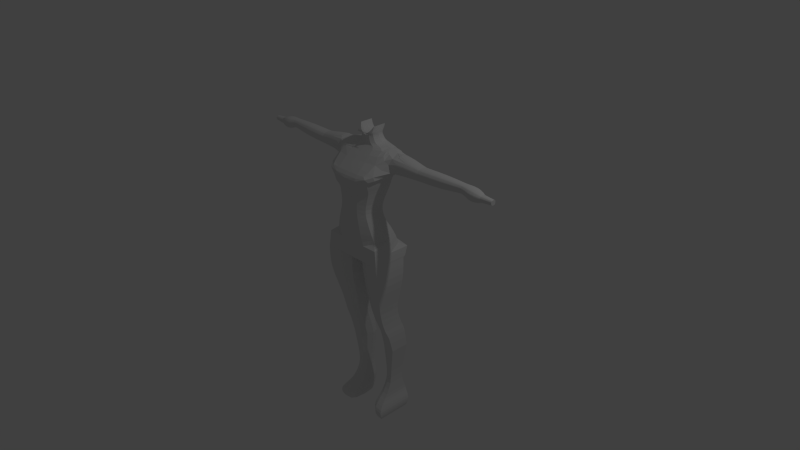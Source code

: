 # Source: ProyectoArqui_-_error_en_las_piernas.blend  (saved by Blender 2.76.0; exported with 4.5.12 LTS)
import bpy
from mathutils import Matrix  # noqa: F401  (used for matrix-valued properties, if any)

bpy.ops.wm.read_factory_settings(use_empty=True)
scene = bpy.context.scene
scene.name = 'Scene'

# ---- collections
col_collection_1 = bpy.data.collections.new('Collection 1'); scene.collection.children.link(col_collection_1)

# ---- materials (node trees are filled in below, after node groups)
mat_material = bpy.data.materials.new('Material')
mat_material.alpha_threshold = 0.0
mat_material.use_transparent_shadow = False
mat_material.roughness = 0.5
mat_material.line_color = (0.0, 0.0, 0.0, 1.0)

# ---- material node trees

# ---- world
world_world = bpy.data.worlds.new('World'); scene.world = world_world
world_world.color = (0.05088, 0.05088, 0.05088)
world_world.use_sun_shadow = False
world_world.sun_shadow_jitter_overblur = 0.0
world_world.cycles.sampling_method = 'MANUAL'
world_world.cycles.sample_map_resolution = 256

# ---- cameras
cam_camera = bpy.data.cameras.new('Camera')
cam_camera.clip_end = 100.0
cam_camera.lens = 35.0
cam_camera.sensor_width = 32.0
cam_camera.sensor_height = 18.0
cam_camera.ortho_scale = 7.314
cam_camera.dof.focus_distance = 0.0
cam_camera.dof.aperture_fstop = 128.0

# ---- lights
light_lamp = bpy.data.lights.new('Lamp', 'POINT')
light_lamp.transmission_factor = 0.0
light_lamp.cutoff_distance = 30.0
light_lamp.energy = 100.0
light_lamp.shadow_buffer_clip_start = 1.001
light_lamp.shadow_soft_size = 0.1
light_lamp.shadow_maximum_resolution = 0.006
light_lamp.use_absolute_resolution = True
light_lamp.cycles.use_multiple_importance_sampling = False

# ---- meshes
me_cube = bpy.data.meshes.new('Cube')
me_cube.from_pydata([(0.2618, 0.03263, 0.736), (0.2618, -0.3722, 0.736), (-4.47e-08, -0.3737, 0.4232), (2.98e-08, 0.1523, 0.4232), (0.2618, 0.06285, 0.8411), (0.2618, -0.3737, 0.8411), (0.3888, -0.3737, 0.4232), (0.3888, 0.1523, 0.4232), (2.98e-08, 0.03263, 0.736), (-4.47e-08, -0.3722, 0.736), (4.47e-08, 0.06285, 0.8411), (-1.49e-07, -0.3737, 0.8411), (-4.47e-08, -0.3465, 0.3189), (2.98e-08, 0.1875, 0.3189), (0.4145, -0.3465, 0.3189), (0.4145, 0.1875, 0.3189), (0.4145, -0.3465, 0.3189), (-4.47e-08, -0.3501, 0.2161), (2.98e-08, 0.19, 0.2161), (0.4281, -0.3501, 0.2161), (0.4281, 0.19, 0.2161), (0.4281, -0.3501, 0.2161), (0.4281, 0.19, 0.2161), (-4.47e-08, -0.3588, 0.1043), (2.98e-08, 0.1372, 0.1043), (0.4417, -0.3588, 0.1043), (0.4417, 0.1372, 0.1043), (0.4417, -0.3588, 0.1043), (0.4417, 0.1372, 0.1043), (-4.47e-08, -0.3588, 0.1043), (2.98e-08, 0.1372, 0.1043), (0.4417, -0.3588, 0.1043), (0.4417, 0.1372, 0.1043), (0.4417, -0.3588, 0.1043), (0.4417, 0.1372, 0.1043), (-4.47e-08, -0.3588, 0.1043), (2.98e-08, 0.1372, 0.1043), (0.4417, -0.3588, 0.1043), (0.4417, 0.1372, 0.1043), (0.4417, -0.3588, 0.1043), (0.4417, 0.1372, 0.1043), (0.02116, -0.3608, 0.08013), (0.02116, 0.1087, 0.08013), (0.4417, -0.3608, 0.08013), (0.4417, 0.1087, 0.08013), (0.4417, -0.3608, 0.08013), (0.4417, 0.1087, 0.08013), (0.02116, -0.3608, 0.08013), (0.02116, 0.1087, 0.08013), (0.4417, -0.3608, 0.08013), (0.4417, 0.1087, 0.08013), (0.4417, -0.3608, 0.08013), (0.4417, 0.1087, 0.08013), (0.04292, -0.3495, -0.1378), (0.04292, 0.09526, -0.1378), (0.4562, -0.3495, -0.1378), (0.4562, 0.09526, -0.1378), (0.4562, -0.3495, -0.1378), (0.4562, 0.09526, -0.1378), (0.06607, -0.3193, -0.3271), (0.06607, 0.07959, -0.3271), (0.4297, -0.3193, -0.3271), (0.4297, 0.07959, -0.3271), (0.4297, -0.3193, -0.3271), (0.4297, 0.07959, -0.3271), (0.07423, -0.2528, -0.574), (0.07423, 0.06392, -0.574), (0.3781, -0.2528, -0.574), (0.3781, 0.06392, -0.574), (0.3781, -0.2528, -0.574), (0.3781, 0.06392, -0.574), (0.09828, -0.215, -0.7496), (0.09828, 0.06392, -0.7496), (0.3591, -0.215, -0.7496), (0.3591, 0.06392, -0.7496), (0.3591, -0.215, -0.7496), (0.3591, 0.06392, -0.7496), (0.135, -0.156, -0.9752), (0.135, 0.1553, -0.9752), (0.3675, -0.156, -0.9752), (0.3675, 0.1553, -0.9752), (0.3675, -0.156, -0.9752), (0.3675, 0.1553, -0.9752), (0.1298, -0.1107, -1.031), (0.1298, 0.171, -1.031), (0.3843, -0.1107, -1.031), (0.3843, 0.171, -1.031), (0.3843, -0.1107, -1.031), (0.3843, 0.171, -1.031), (0.1262, -0.05026, -1.298), (0.1262, 0.2075, -1.298), (0.3823, -0.05026, -1.298), (0.3823, 0.2075, -1.298), (0.3823, -0.05026, -1.298), (0.3823, 0.2075, -1.298), (0.1262, -0.05026, -1.298), (0.1262, 0.2075, -1.298), (0.3823, -0.05026, -1.298), (0.3823, 0.2075, -1.298), (0.3823, -0.05026, -1.298), (0.3823, 0.2075, -1.298), (0.1262, -0.05026, -1.298), (0.1262, 0.2075, -1.298), (0.3823, -0.05026, -1.298), (0.3823, 0.2075, -1.298), (0.3823, -0.05026, -1.298), (0.3823, 0.2075, -1.298), (0.1806, -0.02214, -1.685), (0.1806, 0.1749, -1.685), (0.3161, -0.02214, -1.685), (0.3161, 0.1749, -1.685), (0.3161, -0.02214, -1.685), (0.3161, 0.1749, -1.685), (0.157, 0.2184, -2.005), (0.157, -0.1258, -2.005), (0.3161, -0.02214, -1.685), (0.3161, 0.1749, -1.685), (0.3161, -0.02214, -1.685), (0.3161, 0.1749, -1.685), (0.1806, -0.03033, -1.851), (0.1806, 0.1722, -1.851), (0.3161, -0.03033, -1.851), (0.3161, 0.1722, -1.851), (0.3161, -0.03033, -1.851), (0.3161, 0.1722, -1.851), (0.3161, -0.03033, -1.851), (0.3161, 0.1722, -1.851), (0.3161, -0.03033, -1.851), (0.3161, 0.1722, -1.851), (0.3318, -0.1258, -2.005), (0.3318, 0.2184, -2.005), (0.3318, -0.1258, -2.005), (0.3318, 0.2184, -2.005), (0.1528, -0.1938, -2.054), (0.1528, 0.2194, -2.054), (0.3318, -0.1258, -2.005), (0.3318, 0.2184, -2.005), (0.3318, -0.1258, -2.005), (0.3318, 0.2184, -2.005), (0.3318, -0.1258, -2.005), (0.3318, 0.2184, -2.005), (0.4049, 0.2089, -2.198), (0.4049, -0.3072, -2.198), (0.3465, -0.1938, -2.054), (0.3465, 0.2194, -2.054), (0.3465, -0.1938, -2.054), (0.3465, 0.2194, -2.054), (0.3465, -0.1938, -2.054), (0.3465, 0.2194, -2.054), (0.3465, -0.1938, -2.054), (0.3465, 0.2194, -2.054), (0.4049, 0.2089, -2.198), (0.4049, -0.3072, -2.198), (0.4049, 0.2089, -2.198), (0.4049, -0.3072, -2.198), (0.194, -0.2763, -2.292), (0.194, 0.1806, -2.292), (0.3465, -0.1938, -2.054), (0.3465, 0.2194, -2.054), (0.159, 0.2089, -2.198), (0.159, -0.3072, -2.198), (0.1528, -0.3097, -2.142), (0.1528, 0.2173, -2.142), (0.3979, -0.3097, -2.142), (0.3979, 0.2173, -2.142), (0.3979, -0.3097, -2.142), (0.3979, 0.2173, -2.142), (0.3979, -0.3097, -2.142), (0.3979, 0.2173, -2.142), (0.3979, -0.3097, -2.142), (0.3979, 0.2173, -2.142), (0.3979, -0.3097, -2.142), (0.3979, 0.2173, -2.142), (0.4049, -0.3072, -2.198), (0.4049, 0.2089, -2.198), (0.2281, -0.2436, -2.321), (0.2281, 0.1701, -2.321), (0.3813, -0.2763, -2.292), (0.3813, 0.1806, -2.292), (0.3813, -0.2763, -2.292), (0.3813, 0.1806, -2.292), (0.4049, -0.3072, -2.198), (0.4049, 0.2089, -2.198), (0.3813, -0.2763, -2.292), (0.3813, 0.1806, -2.292), (0.3997, 0.1921, -2.246), (0.3997, -0.2956, -2.246), (0.3997, 0.1921, -2.246), (0.3997, -0.2956, -2.246), (0.3997, 0.1921, -2.246), (0.3997, -0.2956, -2.246), (0.3437, 0.1701, -2.321), (0.3437, -0.2436, -2.321), (0.1651, 0.1921, -2.246), (0.1651, -0.2956, -2.246), (0.3997, -0.2956, -2.246), (0.3997, 0.1921, -2.246), (0.3437, 0.1701, -2.321), (0.3437, -0.2436, -2.321), (0.3437, 0.1701, -2.321), (0.3437, -0.2436, -2.321), (0.3997, -0.2956, -2.246), (0.3997, 0.1921, -2.246), (0.2281, 0.1701, -2.321), (0.2281, -0.2436, -2.321), (0.3813, -0.2763, -2.292), (0.3813, 0.1806, -2.292), (0.2281, -0.2436, -2.321), (0.2281, 0.1701, -2.321), (0.3437, -0.2436, -2.321), (0.3437, 0.1701, -2.321), (0.3437, -0.2436, -2.321), (0.3437, 0.1701, -2.321), (0.3813, -0.2763, -2.292), (0.3813, 0.1806, -2.292), (0.3437, -0.2436, -2.321), (0.3437, 0.1701, -2.321), (0.3437, -0.2436, -2.321), (0.3437, 0.1701, -2.321), (0.3437, -0.2436, -2.321), (0.3437, 0.1701, -2.321), (0.3437, -0.2436, -2.321), (0.3437, 0.1701, -2.321), (0.3437, -0.2436, -2.321), (0.3437, 0.1701, -2.321), (0.3437, -0.2436, -2.321), (0.3437, 0.1701, -2.321), (0.2281, -0.2436, -2.321), (0.2281, 0.1701, -2.321), (0.3437, -0.2436, -2.321), (0.3437, 0.1701, -2.321), (0.3437, -0.2436, -2.321), (0.3437, 0.1701, -2.321), (0.328, 0.1397, 1.034), (0.328, -0.3689, 1.034), (4.47e-08, 0.1397, 1.034), (-1.49e-07, -0.3689, 1.034), (0.3836, 0.1913, 1.202), (0.3836, -0.4381, 1.202), (4.47e-08, 0.1913, 1.202), (-1.49e-07, -0.4381, 1.202), (-1.49e-07, -0.3978, 1.263), (4.47e-08, 0.2152, 1.263), (0.3625, -0.3978, 1.263), (0.3625, 0.2152, 1.263), (0.3374, 0.2228, 1.384), (0.3374, -0.2467, 1.384), (4.47e-08, 0.2228, 1.384), (-1.49e-07, -0.2467, 1.384), (0.1195, 0.1409, 1.776), (0.1195, -0.04557, 1.776), (0.1203, -0.04557, 1.776), (0.1203, 0.1409, 1.776), (-1.49e-07, -0.08638, 1.529), (4.47e-08, 0.18, 1.529), (0.3196, -0.08638, 1.529), (0.3196, 0.18, 1.529), (0.1203, -0.04557, 1.776), (0.1203, 0.1409, 1.776), (0.07171, -0.08128, 1.708), (0.07171, 0.1418, 1.708), (0.1203, -0.08128, 1.708), (0.1203, 0.1418, 1.708), (0.1195, -0.04557, 1.776), (0.1195, 0.1409, 1.776), (0.2319, 0.1769, 1.542), (0.2319, -0.08007, 1.542), (4.47e-08, 0.1769, 1.542), (-1.49e-07, -0.08007, 1.542), (0.1203, -0.04557, 1.776), (0.1203, 0.1409, 1.776), (0.1203, 0.1409, 1.776), (0.1203, -0.04557, 1.776), (0.1379, 0.1629, 1.589), (0.1379, -0.07849, 1.589), (4.47e-08, 0.1629, 1.589), (-1.49e-07, -0.07849, 1.589), (-1.49e-07, -0.07788, 1.558), (4.47e-08, 0.172, 1.558), (0.1712, -0.07788, 1.558), (0.1712, 0.172, 1.558), (-1.49e-07, -0.07909, 1.637), (4.47e-08, 0.1483, 1.637), (0.1205, -0.07909, 1.637), (0.1205, 0.1483, 1.637), (0.1203, 0.144, 1.672), (0.1203, -0.08857, 1.672), (4.47e-08, 0.144, 1.672), (-1.49e-07, -0.08857, 1.672), (0.1195, 0.1409, 1.776), (0.1195, -0.04557, 1.776), (0.1203, 0.1409, 1.776), (0.1203, -0.04557, 1.776), (0.1195, 0.1409, 1.776), (0.1195, -0.04557, 1.776), (0.1203, 0.1409, 1.776), (0.1203, -0.04557, 1.776), (0.1195, 0.1409, 1.776), (0.1203, -0.08857, 1.672), (0.1195, -0.04557, 1.776), (-1.49e-07, -0.08857, 1.672), (0.1203, -0.08857, 1.672), (-1.49e-07, -0.08857, 1.672), (0.1203, 0.1423, 1.685), (0.1203, -0.09294, 1.685), (0.04023, 0.1423, 1.685), (0.04023, -0.09294, 1.685), (0.1203, 0.1403, 1.737), (0.1203, -0.06233, 1.737), (0.09533, 0.1403, 1.737), (0.09533, -0.06233, 1.737), (0.1203, -0.09294, 1.685), (0.04023, -0.09294, 1.685), (0.1203, -0.09294, 1.685), (0.04023, -0.09294, 1.685), (0.1195, -0.04557, 1.776), (0.1195, 0.1409, 1.776), (0.1203, -0.04557, 1.776), (0.1203, -0.08128, 1.708), (0.1203, 0.1409, 1.776), (0.07171, -0.08128, 1.708), (0.1203, -0.08128, 1.708), (0.07171, -0.08128, 1.708), (0.1203, -0.06233, 1.737), (0.09533, -0.06233, 1.737), (0.1203, -0.06233, 1.737), (0.09533, -0.06233, 1.737), (0.1203, -0.04557, 1.776), (0.1203, 0.1409, 1.776), (0.1203, 0.1409, 1.776), (0.1203, -0.04557, 1.776), (0.1195, 0.1409, 1.776), (0.1195, -0.04557, 1.776), (0.1203, -0.04557, 1.776), (0.1195, -0.04557, 1.776), (4.47e-08, 0.1548, 1.082), (0.3437, -0.4136, 1.082), (-1.49e-07, -0.4136, 1.082), (0.3437, 0.1548, 1.082), (0.3632, -0.442, 1.141), (-1.49e-07, -0.442, 1.141), (0.3632, 0.1649, 1.141), (4.47e-08, 0.1649, 1.141), (0.1806, 0.1749, -1.685), (0.3161, 0.1749, -1.685), (0.3161, 0.1749, -1.685), (0.3161, 0.1749, -1.685), (0.3161, 0.1749, -1.685), (0.3482, -0.3732, 0.5231), (0.3482, 0.07554, 0.5231), (-4.47e-08, -0.3732, 0.5231), (2.98e-08, 0.07554, 0.5231), (0.2966, -0.3726, 0.6504), (0.2966, 0.03224, 0.6504), (-4.47e-08, -0.3726, 0.6504), (2.98e-08, 0.03224, 0.6504), (0.3836, 0.1913, 1.202), (0.3836, -0.4381, 1.202), (0.3196, 0.18, 1.529), (0.3196, -0.08638, 1.529), (0.4342, 0.1704, 1.304), (0.4342, -0.07477, 1.297), (0.4342, 0.1777, 1.453), (0.4342, -0.0704, 1.491), (0.4342, 0.1433, 1.494), (0.4342, 0.1147, 1.509), (0.4342, 0.0584, 1.518), (0.4342, -0.005913, 1.519), (0.4342, -0.052, 1.503), (0.4342, -0.0981, 1.349), (0.4342, -0.1127, 1.394), (0.4342, -0.1054, 1.439), (0.4342, -0.0981, 1.453), (0.4342, 0.1231, 1.264), (0.4342, 0.06783, 1.251), (0.4342, 0.01252, 1.25), (0.4342, -0.04279, 1.268), (0.4342, 0.1772, 1.344), (0.4342, 0.1825, 1.385), (0.4342, 0.1848, 1.418), (0.4342, -0.07477, 1.259), (0.4342, -0.07477, 1.259), (0.8635, 0.1277, 1.357), (0.8635, 0.1244, 1.332), (0.8635, 0.02201, 1.274), (0.8635, 0.05641, 1.274), (0.8635, 0.0908, 1.282), (0.8635, 0.1202, 1.307), (0.8635, -0.0513, 1.391), (0.8635, -0.05583, 1.363), (0.8635, -0.04677, 1.335), (0.8635, 0.01055, 1.44), (0.8635, 0.05054, 1.44), (0.8635, 0.08554, 1.434), (0.8635, 0.1033, 1.425), (0.8635, -0.04677, 1.4), (0.8635, 0.1247, 1.399), (0.8635, 0.1292, 1.378), (0.8635, -0.02955, 1.423), (0.8635, -0.01811, 1.43), (0.8635, -0.03227, 1.302), (0.8635, -0.01238, 1.284), (0.8635, -0.01238, 1.284), (0.8635, -0.03227, 1.302), (0.8635, -0.01811, 1.43), (0.8635, -0.02955, 1.423), (0.8635, 0.1292, 1.378), (0.8635, 0.1247, 1.399), (0.8635, -0.04677, 1.4), (0.8635, 0.1033, 1.425), (0.8635, 0.08554, 1.434), (0.8635, 0.05054, 1.44), (0.8635, 0.01055, 1.44), (0.8635, -0.04677, 1.335), (0.8635, -0.05583, 1.363), (0.8635, -0.0513, 1.391), (0.8635, 0.1202, 1.307), (0.8635, 0.0908, 1.282), (0.8635, 0.05641, 1.274), (0.8635, 0.02201, 1.274), (0.8635, 0.1244, 1.332), (0.8635, 0.1277, 1.357), (1.203, 0.1206, 1.318), (1.203, 0.09108, 1.293), (1.203, 0.05061, 1.451), (1.203, 0.08579, 1.445), (1.203, 0.0565, 1.284), (1.203, 0.01041, 1.452), (1.203, -0.01264, 1.295), (1.203, -0.03263, 1.313), (1.203, 0.02193, 1.284), (1.203, -0.0184, 1.442), (1.203, -0.0299, 1.435), (1.203, -0.04721, 1.346), (1.203, 0.1252, 1.411), (1.203, 0.1296, 1.389), (1.203, 0.1249, 1.343), (1.203, -0.05632, 1.374), (1.203, -0.04721, 1.411), (1.203, 0.1282, 1.368), (1.203, -0.05176, 1.402), (1.203, 0.1037, 1.436), (1.511, 0.004763, 1.342), (1.511, -0.008309, 1.354), (1.511, 0.0009957, 1.438), (1.511, -0.006522, 1.433), (1.511, 0.09778, 1.403), (1.511, 0.09487, 1.418), (1.511, -0.01784, 1.418), (1.511, 0.0808, 1.435), (1.511, 0.06911, 1.441), (1.511, 0.04611, 1.444), (1.511, 0.01983, 1.445), (1.511, -0.01784, 1.375), (1.511, -0.0238, 1.394), (1.511, -0.02082, 1.412), (1.511, 0.09189, 1.357), (1.511, 0.07257, 1.341), (1.511, 0.04997, 1.335), (1.511, 0.02736, 1.335), (1.511, 0.09465, 1.373), (1.511, 0.09681, 1.39), (1.936, 0.07202, 1.355), (1.936, 0.07076, 1.346), (1.936, 0.03166, 1.324), (1.936, 0.0448, 1.324), (1.936, 0.05793, 1.327), (1.936, 0.06916, 1.336), (1.936, 0.003656, 1.368), (1.936, 0.001925, 1.358), (1.936, 0.005387, 1.347), (1.936, 0.02728, 1.387), (1.936, 0.04255, 1.387), (1.936, 0.05592, 1.385), (1.936, 0.06272, 1.381), (1.936, 0.005387, 1.372), (1.936, 0.07089, 1.372), (1.936, 0.07258, 1.363), (1.936, 0.01196, 1.381), (1.936, 0.01633, 1.384), (1.936, 0.01093, 1.335), (1.936, 0.01852, 1.328), (1.573, 0.1085, 1.378), (1.573, 0.1059, 1.359), (1.573, 0.02534, 1.313), (1.573, 0.0524, 1.313), (1.573, 0.07947, 1.32), (1.573, 0.1026, 1.339), (1.573, -0.03235, 1.405), (1.573, -0.03592, 1.383), (1.573, -0.02879, 1.361), (1.573, 0.01632, 1.444), (1.573, 0.04779, 1.444), (1.573, 0.07533, 1.439), (1.573, 0.08933, 1.432), (1.573, -0.02879, 1.412), (1.573, 0.1062, 1.412), (1.573, 0.1097, 1.395), (1.573, -0.01524, 1.431), (1.573, -0.006235, 1.436), (1.573, -0.01738, 1.336), (1.573, -0.001725, 1.321), (1.525, 0.0004127, 1.328), (1.525, -0.01439, 1.342), (1.525, -0.003853, 1.437), (1.525, -0.01237, 1.432), (1.525, 0.1057, 1.398), (1.525, 0.1025, 1.414), (1.525, -0.02518, 1.414), (1.525, 0.08652, 1.433), (1.525, 0.07328, 1.44), (1.525, 0.04723, 1.444), (1.525, 0.01748, 1.444), (1.525, -0.02518, 1.366), (1.525, -0.03193, 1.387), (1.525, -0.02855, 1.408), (1.525, 0.09908, 1.345), (1.525, 0.07719, 1.327), (1.525, 0.0516, 1.32), (1.525, 0.02601, 1.32), (1.525, 0.1022, 1.364), (1.525, 0.1046, 1.382), (1.708, 0.1202, 1.358), (1.708, 0.1172, 1.335), (1.708, 0.02331, 1.281), (1.708, 0.05485, 1.282), (1.708, 0.08639, 1.289), (1.708, 0.1134, 1.312), (1.708, -0.04393, 1.389), (1.708, -0.04809, 1.363), (1.708, -0.03977, 1.338), (1.708, 0.01279, 1.434), (1.708, 0.04947, 1.434), (1.708, 0.08157, 1.429), (1.708, 0.09788, 1.42), (1.708, -0.03977, 1.397), (1.708, 0.1175, 1.397), (1.708, 0.1216, 1.377), (1.708, -0.02398, 1.419), (1.708, -0.01349, 1.425), (1.708, -0.02648, 1.308), (1.708, -0.008233, 1.291), (1.617, -0.02522, 1.428), (1.617, 0.1191, 1.405), (1.617, 0.09909, 1.429), (1.617, 0.08246, 1.438), (1.617, 0.04971, 1.443), (1.617, -0.01452, 1.434), (1.617, 0.0123, 1.443), (1.617, -0.02776, 1.314), (1.617, -0.04133, 1.345), (1.617, -0.04981, 1.371), (1.617, -0.04133, 1.405), (1.617, -0.04557, 1.397), (1.617, 0.08737, 1.295), (1.617, 0.0552, 1.288), (1.617, -0.009154, 1.297), (1.617, 0.02302, 1.287), (1.617, 0.1149, 1.319), (1.617, 0.1188, 1.342), (1.617, 0.1233, 1.385), (1.617, 0.1219, 1.365), (1.785, 0.0724, 1.391), (1.936, 0.01196, 1.381), (1.785, 0.06299, 1.395), (1.936, 0.07089, 1.372), (1.936, 0.06272, 1.381), (1.785, 0.06577, 1.315), (1.785, 0.04446, 1.398), (1.936, 0.05592, 1.385), (1.936, 0.04255, 1.387), (1.785, 0.04757, 1.311), (1.785, 0.02329, 1.399), (1.936, 0.01633, 1.384), (1.785, 0.008117, 1.393), (1.936, 0.02728, 1.387), (1.785, 0.01115, 1.316), (1.936, 0.01093, 1.335), (1.936, 0.005387, 1.347), (1.785, 0.02936, 1.31), (1.936, 0.001925, 1.358), (1.785, 0.0006219, 1.326), (1.785, 0.08608, 1.365), (1.936, 0.005387, 1.372), (1.936, 0.003656, 1.368), (1.785, 0.08374, 1.377), (1.785, 0.08134, 1.328), (1.936, 0.05793, 1.327), (1.936, 0.0448, 1.324), (1.785, -0.007055, 1.343), (1.785, 0.002061, 1.39), (1.936, 0.01852, 1.328), (1.936, 0.03166, 1.324), (1.785, -0.007055, 1.377), (1.785, 0.08356, 1.341), (1.936, 0.06916, 1.336), (1.936, 0.07076, 1.346), (1.785, 0.0853, 1.354), (1.785, -0.009454, 1.372), (1.936, 0.07258, 1.363), (1.936, 0.07202, 1.355), (1.785, -0.01185, 1.358), (1.936, 0.01196, 1.381), (1.936, 0.07089, 1.372), (1.936, 0.06272, 1.381), (1.936, 0.05592, 1.385), (1.936, 0.04255, 1.387), (1.936, 0.01633, 1.384), (1.936, 0.02728, 1.387), (1.936, 0.01093, 1.335), (1.936, 0.005387, 1.347), (1.936, 0.001925, 1.358), (1.936, 0.005387, 1.372), (1.936, 0.003656, 1.368), (1.936, 0.05793, 1.327), (1.936, 0.0448, 1.324), (1.936, 0.01852, 1.328), (1.936, 0.03166, 1.324), (1.936, 0.06916, 1.336), (1.936, 0.07076, 1.346), (1.936, 0.07258, 1.363), (1.936, 0.07202, 1.355), (1.785, 0.01115, 1.316), (1.785, 0.0006219, 1.326), (1.785, 0.008117, 1.393), (1.785, 0.002061, 1.39), (1.785, 0.08608, 1.365), (1.785, 0.08374, 1.377), (1.785, -0.007055, 1.377), (1.785, 0.0724, 1.391), (1.785, 0.06299, 1.395), (1.785, 0.04446, 1.398), (1.785, 0.02329, 1.399), (1.785, -0.007055, 1.343), (1.785, -0.01185, 1.358), (1.785, -0.009454, 1.372), (1.785, 0.08134, 1.328), (1.785, 0.06577, 1.315), (1.785, 0.04757, 1.311), (1.785, 0.02936, 1.31), (1.785, 0.08356, 1.341), (1.785, 0.0853, 1.354), (1.936, 0.01852, 1.328), (1.936, 0.01093, 1.335), (1.936, 0.01633, 1.384), (1.936, 0.01196, 1.381), (1.936, 0.07258, 1.363), (1.936, 0.07089, 1.372), (1.936, 0.005387, 1.372), (1.936, 0.06272, 1.381), (1.936, 0.05592, 1.385), (1.936, 0.04255, 1.387), (1.936, 0.02728, 1.387), (1.936, 0.005387, 1.347), (1.936, 0.001925, 1.358), (1.936, 0.003656, 1.368), (1.936, 0.06916, 1.336), (1.936, 0.05793, 1.327), (1.936, 0.0448, 1.324), (1.936, 0.03166, 1.324), (1.936, 0.07076, 1.346), (1.936, 0.07202, 1.355), (1.785, 0.01115, 1.316), (1.785, 0.0006219, 1.326), (1.785, 0.008117, 1.393), (1.785, 0.002061, 1.39), (1.785, 0.08608, 1.365), (1.785, 0.08374, 1.377), (1.785, -0.007055, 1.377), (1.785, 0.0724, 1.391), (1.785, 0.06299, 1.395), (1.785, 0.04446, 1.398), (1.785, 0.02329, 1.399), (1.785, -0.007055, 1.343), (1.785, -0.01185, 1.358), (1.785, -0.009454, 1.372), (1.785, 0.08134, 1.328), (1.785, 0.06577, 1.315), (1.785, 0.04757, 1.311), (1.785, 0.02936, 1.31), (1.785, 0.08356, 1.341), (1.785, 0.0853, 1.354), (1.785, 0.008117, 1.393), (1.785, 0.02329, 1.399), (1.785, 0.04757, 1.311), (1.785, 0.04446, 1.398), (1.785, 0.06577, 1.315), (1.785, 0.06299, 1.395), (1.785, 0.0724, 1.391), (1.785, -0.009454, 1.372), (1.785, 0.0853, 1.354), (1.785, 0.002061, 1.39), (1.785, -0.007055, 1.377), (1.785, -0.01185, 1.358), (1.785, 0.08134, 1.328), (1.785, 0.08356, 1.341), (1.785, 0.08608, 1.365), (1.785, 0.08374, 1.377), (1.785, -0.007055, 1.343), (1.785, 0.0006219, 1.326), (1.785, 0.01115, 1.316), (1.785, 0.02936, 1.31), (0.007093, 0.1904, 2.049), (-0.02348, 0.1874, 2.049), (-0.05288, 0.1785, 2.049), (-0.07998, 0.164, 2.049), (-0.1037, 0.1445, 2.049), (-0.1232, 0.1207, 2.049), (-0.1377, 0.09365, 2.049), (0.1608, 0.06425, 2.049), (0.1519, 0.09365, 2.049), (0.1374, 0.1207, 2.049), (0.1179, 0.1445, 2.049), (0.09417, 0.164, 2.049), (0.06707, 0.1785, 2.049), (0.03767, 0.1874, 2.049), (0.007093, 0.1904, 2.049), (-0.02348, 0.1874, 2.049), (-0.05288, 0.1785, 2.049), (-0.07998, 0.164, 2.049), (-0.1037, 0.1445, 2.049), (-0.1232, 0.1207, 2.049), (-0.1377, 0.09365, 2.049), (0.1608, 0.06425, 2.049), (0.1519, 0.09365, 2.049), (0.1374, 0.1207, 2.049), (0.1179, 0.1445, 2.049), (0.09417, 0.164, 2.049), (0.06707, 0.1785, 2.049), (0.03767, 0.1874, 2.049)], [(344, 343), (344, 345), (346, 347), (345, 347), (380, 381), (716, 702), (703, 717), (725, 711), (712, 726), (704, 718), (713, 727), (705, 719), (714, 728), (706, 720), (715, 729), (707, 721), (708, 722), (709, 723), (710, 724)], [(350, 351, 3, 2), (3, 7, 15, 13), (0, 4, 5, 1), (351, 349, 7, 3), (13, 15, 20, 18), (0, 1, 352, 353), (4, 0, 8, 10), (1, 5, 11, 9), (348, 350, 2, 6), (7, 6, 14, 15), (2, 3, 13, 12), (6, 2, 12, 14), (18, 20, 26, 24), (15, 14, 19, 20), (14, 16, 21, 19), (14, 12, 17, 19), (12, 13, 18, 17), (26, 28, 34, 32), (20, 19, 25, 26), (20, 22, 28, 26), (19, 21, 27, 25), (19, 17, 23, 25), (17, 18, 24, 23), (31, 33, 39, 37), (24, 26, 32, 30), (26, 25, 31, 32), (25, 27, 33, 31), (25, 23, 29, 31), (23, 24, 30, 29), (36, 38, 44, 42), (31, 29, 35, 37), (29, 30, 36, 35), (32, 34, 40, 38), (30, 32, 38, 36), (32, 31, 37, 38), (43, 41, 47, 49), (38, 37, 43, 44), (37, 39, 45, 43), (37, 35, 41, 43), (35, 36, 42, 41), (38, 40, 46, 44), (50, 49, 55, 56), (41, 42, 48, 47), (44, 46, 52, 50), (42, 44, 50, 48), (44, 43, 49, 50), (43, 45, 51, 49), (53, 54, 60, 59), (49, 51, 57, 55), (49, 47, 53, 55), (47, 48, 54, 53), (50, 52, 58, 56), (48, 50, 56, 54), (61, 63, 69, 67), (56, 58, 64, 62), (54, 56, 62, 60), (56, 55, 61, 62), (55, 57, 63, 61), (55, 53, 59, 61), (68, 70, 76, 74), (61, 59, 65, 67), (59, 60, 66, 65), (62, 64, 70, 68), (60, 62, 68, 66), (62, 61, 67, 68), (73, 75, 81, 79), (66, 68, 74, 72), (68, 67, 73, 74), (67, 69, 75, 73), (67, 65, 71, 73), (65, 66, 72, 71), (80, 82, 88, 86), (73, 71, 77, 79), (71, 72, 78, 77), (74, 76, 82, 80), (72, 74, 80, 78), (74, 73, 79, 80), (85, 87, 93, 91), (78, 80, 86, 84), (80, 79, 85, 86), (79, 81, 87, 85), (79, 77, 83, 85), (77, 78, 84, 83), (92, 94, 100, 98), (85, 83, 89, 91), (83, 84, 90, 89), (86, 88, 94, 92), (84, 86, 92, 90), (86, 85, 91, 92), (97, 99, 105, 103), (90, 92, 98, 96), (92, 91, 97, 98), (91, 93, 99, 97), (91, 89, 95, 97), (89, 90, 96, 95), (102, 104, 110, 108), (97, 95, 101, 103), (95, 96, 102, 101), (98, 100, 106, 104), (96, 98, 104, 102), (98, 97, 103, 104), (112, 118, 128, 124), (104, 103, 109, 110), (103, 105, 111, 109), (103, 101, 107, 109), (101, 102, 108, 107), (104, 106, 112, 110), (109, 111, 123, 121), (107, 108, 120, 119), (118, 116, 126, 128), (108, 110, 122, 120), (111, 117, 127, 123), (117, 115, 125, 127), (128, 126, 136, 138), (121, 123, 131, 129), (119, 120, 113, 114), (123, 127, 137, 131), (127, 125, 135, 137), (120, 122, 130, 113), (121, 119, 114, 129), (110, 109, 121, 122), (110, 112, 124, 122), (109, 107, 119, 121), (129, 114, 133, 143), (130, 132, 146, 144), (122, 121, 129, 130), (124, 128, 138, 132), (122, 124, 132, 130), (132, 138, 150, 146), (130, 129, 143, 144), (138, 136, 148, 150), (129, 131, 145, 143), (114, 113, 134, 133), (131, 137, 149, 145), (137, 135, 147, 149), (113, 130, 144, 134), (135, 139, 157, 147), (136, 140, 158, 148), (210, 209, 223, 224), (222, 216, 230, 232), (209, 211, 225, 223), (175, 176, 208, 207), (211, 221, 231, 225), (133, 134, 162, 161), (145, 149, 169, 165), (149, 147, 167, 169), (134, 144, 164, 162), (147, 157, 171, 167), (148, 158, 172, 168), (143, 133, 161, 163), (144, 146, 166, 164), (146, 150, 170, 166), (144, 143, 163, 164), (150, 148, 168, 170), (143, 145, 165, 163), (167, 171, 181, 142), (168, 172, 182, 141), (163, 161, 160, 154), (164, 166, 151, 153), (166, 170, 174, 151), (164, 163, 154, 153), (170, 168, 141, 174), (163, 165, 152, 154), (161, 162, 159, 160), (165, 169, 173, 152), (169, 167, 142, 173), (162, 164, 153, 159), (153, 151, 187, 189), (154, 160, 194, 190), (174, 141, 185, 196), (141, 182, 202, 185), (173, 142, 186, 195), (151, 174, 196, 187), (159, 153, 189, 193), (160, 159, 193, 194), (154, 152, 188, 190), (152, 173, 195, 188), (142, 181, 201, 186), (153, 154, 190, 189), (190, 188, 179, 177), (196, 185, 184, 206), (189, 190, 177, 178), (187, 196, 206, 180), (189, 187, 180, 178), (190, 194, 155, 177), (185, 202, 214, 184), (186, 201, 213, 183), (188, 195, 205, 179), (193, 189, 178, 156), (195, 186, 183, 205), (194, 193, 156, 155), (206, 184, 191, 218), (178, 180, 197, 199), (180, 206, 218, 197), (177, 155, 204, 200), (205, 183, 192, 217), (183, 213, 219, 192), (184, 214, 220, 191), (155, 156, 203, 204), (179, 205, 217, 198), (156, 178, 199, 203), (177, 179, 198, 200), (178, 177, 200, 199), (191, 220, 230, 216), (197, 218, 222, 212), (203, 199, 210, 176), (218, 191, 216, 222), (204, 203, 176, 175), (192, 219, 229, 215), (200, 198, 211, 209), (198, 217, 221, 211), (199, 200, 209, 210), (199, 197, 212, 210), (200, 204, 175, 209), (217, 192, 215, 221), (221, 215, 229, 231), (176, 210, 224, 208), (223, 207, 227, 229), (230, 229, 227, 228), (207, 208, 228, 227), (224, 226, 232, 230), (208, 224, 230, 228), (224, 223, 229, 230), (223, 225, 231, 229), (212, 222, 232, 226), (210, 212, 226, 224), (209, 175, 207, 223), (4, 10, 235, 233), (10, 11, 236, 235), (11, 5, 234, 236), (5, 4, 233, 234), (233, 235, 335, 338), (342, 340, 240, 239), (234, 233, 338, 336), (340, 339, 238, 240), (240, 238, 243, 241), (237, 239, 242, 244), (263, 269, 327, 250), (269, 270, 328, 327), (327, 328, 295, 296), (250, 327, 296, 299), (328, 249, 297, 295), (249, 250, 299, 297), (257, 258, 252, 251), (290, 272, 317, 315), (271, 289, 316, 319), (289, 290, 315, 316), (272, 271, 319, 317), (329, 330, 251, 252), (329, 331, 332, 330), (244, 242, 247, 245), (241, 243, 246, 248), (241, 248, 253, 254, 247, 242, 239, 240), (248, 246, 255, 253), (245, 247, 254, 256), (256, 254, 267, 265), (253, 255, 266, 268), (255, 256, 265, 266), (254, 253, 268, 267), (294, 292, 330, 332), (293, 294, 332, 331), (297, 299, 290, 289), (296, 295, 271, 272), (299, 296, 272, 290), (295, 297, 289, 271), (316, 315, 294, 293), (319, 316, 293, 291), (315, 317, 292, 294), (317, 319, 291, 292), (286, 285, 303, 304), (302, 301, 313, 314), (266, 265, 280, 279), (268, 266, 279, 277), (265, 267, 278, 280), (267, 268, 277, 278), (277, 279, 274, 276), (279, 280, 273, 274), (278, 277, 276, 275), (280, 278, 275, 273), (276, 274, 283, 281), (273, 275, 282, 284), (275, 276, 281, 282), (274, 273, 284, 283), (282, 281, 288, 287), (284, 282, 287, 285), (281, 283, 286, 288), (283, 284, 285, 286), (288, 286, 304, 306), (301, 298, 311, 313), (285, 287, 305, 303), (300, 302, 314, 312), (287, 288, 306, 305), (312, 314, 322, 320), (304, 303, 262, 261), (306, 304, 261, 259), (314, 313, 321, 322), (313, 311, 318, 321), (303, 305, 260, 262), (305, 306, 259, 260), (262, 260, 309, 307), (320, 322, 326, 324), (259, 261, 308, 310), (261, 262, 307, 308), (322, 321, 325, 326), (321, 318, 323, 325), (260, 259, 310, 309), (309, 310, 263, 264), (308, 307, 270, 269), (324, 326, 334, 332), (310, 308, 269, 263), (326, 325, 333, 334), (307, 309, 264, 270), (325, 323, 330, 333), (270, 264, 249, 328), (264, 263, 250, 249), (291, 293, 331, 329), (292, 291, 258, 257), (330, 292, 257, 251), (291, 329, 252, 258), (330, 332, 334, 333), (338, 335, 342, 341), (235, 236, 337, 335), (336, 338, 341, 339), (236, 234, 336, 337), (339, 341, 237, 238), (335, 337, 340, 342), (341, 342, 239, 237), (337, 336, 339, 340), (355, 353, 349, 351), (354, 355, 351, 350), (352, 354, 350, 348), (349, 348, 6, 7), (8, 0, 353, 355), (9, 8, 355, 354), (353, 352, 348, 349), (1, 9, 354, 352), (256, 255, 359, 358), (238, 237, 356, 357), (357, 356, 360, 373, 374, 375, 376, 361), (245, 256, 358, 362), (237, 244, 360, 356), (244, 245, 360), (360, 245, 362, 379, 378, 377), (246, 363, 359, 255), (238, 357, 361, 246, 243), (361, 369, 370, 371, 372, 363, 246), (363, 368, 367, 366, 365, 364, 362, 358, 359), (364, 365, 410, 409), (372, 371, 415, 408), (378, 379, 406, 421), (362, 364, 409, 407), (371, 370, 414, 415), (377, 378, 421, 420), (363, 372, 408, 405), (370, 369, 413, 414), (360, 377, 420, 416), (379, 362, 407, 406), (369, 361, 403, 413), (376, 375, 419, 402), (368, 363, 405, 404), (367, 368, 404, 412), (375, 374, 418, 419), (361, 376, 402, 403), (366, 367, 412, 411), (374, 373, 417, 418), (365, 366, 411, 410), (373, 360, 416, 417), (419, 418, 385, 384), (403, 402, 401, 400), (411, 412, 391, 392), (418, 417, 386, 385), (410, 411, 392, 393), (417, 416, 387, 386), (409, 410, 393, 394), (408, 415, 388, 395), (421, 406, 397, 382), (407, 409, 394, 396), (415, 414, 389, 388), (420, 421, 382, 383), (405, 408, 395, 398), (414, 413, 390, 389), (416, 420, 383, 387), (406, 407, 396, 397), (413, 403, 400, 390), (402, 419, 384, 401), (404, 405, 398, 399), (412, 404, 399, 391), (399, 398, 432, 431), (401, 384, 430, 428), (390, 400, 429, 433), (397, 396, 434, 435), (387, 383, 436, 422), (389, 390, 433, 437), (398, 395, 438, 432), (383, 382, 439, 436), (388, 389, 437, 440), (396, 394, 441, 434), (382, 397, 435, 439), (395, 388, 440, 438), (394, 393, 425, 441), (386, 387, 422, 423), (393, 392, 424, 425), (385, 386, 423, 426), (392, 391, 427, 424), (400, 401, 428, 429), (384, 385, 426, 430), (391, 399, 431, 427), (428, 430, 459, 442), (431, 432, 445, 444), (427, 431, 444, 452), (430, 426, 458, 459), (429, 428, 442, 443), (424, 427, 452, 451), (426, 423, 457, 458), (425, 424, 451, 450), (423, 422, 456, 457), (441, 425, 450, 449), (438, 440, 455, 448), (439, 435, 446, 461), (434, 441, 449, 447), (440, 437, 454, 455), (436, 439, 461, 460), (432, 438, 448, 445), (437, 433, 453, 454), (422, 436, 460, 456), (435, 434, 447, 446), (433, 429, 443, 453), (468, 469, 580, 584), (463, 462, 600, 596), (478, 475, 583, 563), (469, 470, 578, 580), (467, 463, 596, 595), (477, 476, 565, 599), (470, 480, 577, 578), (481, 464, 592, 591), (479, 478, 563, 573), (471, 479, 573, 575), (464, 465, 588, 592), (480, 481, 591, 577), (472, 471, 575, 570), (465, 466, 587, 588), (473, 472, 570, 569), (466, 467, 595, 587), (474, 473, 569, 566), (475, 468, 584, 583), (462, 477, 599, 600), (476, 474, 566, 565), (587, 595, 618, 614), (442, 459, 519, 502), (444, 445, 505, 504), (452, 444, 504, 512), (459, 458, 518, 519), (443, 442, 502, 503), (451, 452, 512, 511), (458, 457, 517, 518), (450, 451, 511, 510), (457, 456, 516, 517), (449, 450, 510, 509), (448, 455, 515, 508), (461, 446, 506, 521), (447, 449, 509, 507), (455, 454, 514, 515), (460, 461, 521, 520), (445, 448, 508, 505), (454, 453, 513, 514), (456, 460, 520, 516), (446, 447, 507, 506), (453, 443, 503, 513), (508, 515, 488, 495), (521, 506, 497, 482), (507, 509, 494, 496), (515, 514, 489, 488), (520, 521, 482, 483), (505, 508, 495, 498), (514, 513, 490, 489), (516, 520, 483, 487), (506, 507, 496, 497), (513, 503, 500, 490), (502, 519, 484, 501), (504, 505, 498, 499), (512, 504, 499, 491), (519, 518, 485, 484), (503, 502, 501, 500), (511, 512, 491, 492), (518, 517, 486, 485), (510, 511, 492, 493), (517, 516, 487, 486), (509, 510, 493, 494), (496, 494, 544, 543), (482, 497, 560, 561), (495, 488, 553, 552), (494, 493, 545, 544), (486, 487, 558, 554), (493, 492, 546, 545), (485, 486, 554, 555), (492, 491, 548, 546), (500, 501, 556, 549), (484, 485, 555, 557), (491, 499, 547, 548), (499, 498, 542, 547), (501, 484, 557, 556), (490, 500, 549, 550), (497, 496, 543, 560), (487, 483, 559, 558), (489, 490, 550, 551), (498, 495, 552, 542), (483, 482, 561, 559), (488, 489, 551, 553), (609, 616, 642, 643), (569, 570, 606, 605), (588, 587, 614, 615), (570, 575, 608, 606), (577, 591, 616, 609), (592, 588, 615, 617), (575, 573, 607, 608), (573, 563, 602, 607), (591, 592, 617, 616), (578, 577, 609, 610), (599, 565, 603, 620), (595, 596, 619, 618), (580, 578, 610, 611), (563, 583, 612, 602), (596, 600, 621, 619), (584, 580, 611, 613), (565, 566, 604, 603), (600, 599, 620, 621), (583, 584, 613, 612), (566, 569, 605, 604), (547, 542, 538, 539), (548, 547, 539, 531), (557, 555, 525, 524), (549, 556, 541, 540), (546, 548, 531, 532), (555, 554, 526, 525), (545, 546, 532, 533), (554, 558, 527, 526), (544, 545, 533, 534), (552, 553, 528, 535), (561, 560, 537, 522), (543, 544, 534, 536), (553, 551, 529, 528), (559, 561, 522, 523), (542, 552, 535, 538), (551, 550, 530, 529), (558, 559, 523, 527), (560, 543, 536, 537), (550, 549, 540, 530), (556, 557, 524, 541), (524, 525, 571, 579), (531, 539, 574, 572), (539, 538, 590, 574), (541, 524, 579, 576), (530, 540, 581, 589), (537, 536, 585, 582), (527, 523, 594, 586), (529, 530, 589, 601), (538, 535, 593, 590), (523, 522, 597, 594), (528, 529, 601, 598), (536, 534, 562, 585), (522, 537, 582, 597), (535, 528, 598, 593), (534, 533, 564, 562), (526, 527, 586, 567), (533, 532, 568, 564), (525, 526, 567, 571), (532, 531, 572, 568), (540, 541, 576, 581), (641, 640, 695, 690), (601, 589, 673, 674), (629, 627, 697, 688), (640, 636, 694, 695), (628, 625, 691, 692), (589, 581, 663, 673), (639, 622, 700, 701), (572, 574, 664, 672), (627, 626, 696, 697), (638, 639, 701, 684), (568, 572, 672, 671), (625, 624, 682, 691), (637, 638, 684, 686), (564, 568, 671, 670), (622, 623, 699, 700), (597, 582, 666, 681), (636, 637, 686, 694), (562, 564, 670, 669), (594, 597, 681, 680), (635, 628, 692, 689), (630, 631, 472, 473), (637, 636, 467, 466), (629, 630, 473, 474), (628, 635, 468, 475), (641, 626, 477, 462), (627, 629, 474, 476), (635, 634, 469, 468), (640, 641, 462, 463), (625, 628, 475, 478), (634, 633, 470, 469), (636, 640, 463, 467), (626, 627, 476, 477), (633, 623, 480, 470), (622, 639, 464, 481), (624, 625, 478, 479), (632, 624, 479, 471), (639, 638, 465, 464), (623, 622, 481, 480), (631, 632, 471, 472), (638, 637, 466, 465), (643, 642, 659, 658, 657, 656, 660, 661, 646, 647, 649, 650, 651, 652, 644, 645, 648, 655, 654, 653), (617, 615, 658, 659), (608, 607, 644, 652), (607, 602, 645, 644), (616, 617, 659, 642), (610, 609, 643, 653), (620, 603, 647, 646), (618, 619, 660, 656), (611, 610, 653, 654), (602, 612, 648, 645), (619, 621, 661, 660), (613, 611, 654, 655), (603, 604, 649, 647), (621, 620, 646, 661), (612, 613, 655, 648), (604, 605, 650, 649), (614, 618, 656, 657), (605, 606, 651, 650), (615, 614, 657, 658), (606, 608, 652, 651), (664, 665, 691, 682), (672, 664, 682, 683), (679, 678, 684, 701), (663, 662, 700, 699), (671, 672, 683, 685), (678, 677, 686, 684), (670, 671, 685, 687), (677, 676, 694, 686), (669, 670, 687, 688), (668, 675, 689, 692), (681, 666, 696, 690), (667, 669, 688, 697), (675, 674, 693, 689), (680, 681, 690, 695), (665, 668, 692, 691), (674, 673, 698, 693), (676, 680, 695, 694), (666, 667, 697, 696), (673, 663, 699, 698), (662, 679, 701, 700), (630, 629, 688, 687), (598, 601, 674, 675), (626, 641, 690, 696), (631, 630, 687, 685), (593, 598, 675, 668), (632, 631, 685, 683), (567, 586, 676, 677), (581, 576, 662, 663), (624, 632, 683, 682), (571, 567, 677, 678), (574, 590, 665, 664), (623, 633, 698, 699), (579, 571, 678, 679), (582, 585, 667, 666), (633, 634, 693, 698), (576, 579, 679, 662), (590, 593, 668, 665), (634, 635, 689, 693), (586, 594, 680, 676), (585, 562, 669, 667)])
me_cube.materials.append(mat_material)
me_cube.use_remesh_preserve_volume = False
me_cube.use_remesh_preserve_attributes = False
me_cube.use_mirror_vertex_groups = False
me_cube.update()

# ---- objects
ob_cube = bpy.data.objects.new('Cube', me_cube)
ob_lamp = bpy.data.objects.new('Lamp', light_lamp)
ob_camera = bpy.data.objects.new('Camera', cam_camera)

# ---- transforms, parenting, visibility, modifiers, constraints
ob_cube.location = (0.0, 0.0, 0.0)
ob_cube.lock_rotations_4d = False
ob_cube.empty_display_type = 'ARROWS'
ob_cube.lineart.crease_threshold = 0.0
_m = ob_cube.modifiers.new('Mirror', 'MIRROR')
_m = ob_cube.modifiers.new('Subsurf', 'SUBSURF')
_m.uv_smooth = 'PRESERVE_CORNERS'
_m.quality = 1
_m.render_levels = 1
_m.show_only_control_edges = False
ob_lamp.location = (4.076, 1.005, 5.904)
ob_lamp.rotation_euler = (0.6503, 0.05522, 1.866)
ob_lamp.lock_rotations_4d = False
ob_lamp.empty_display_type = 'ARROWS'
ob_lamp.color = (0.0, 0.0, 0.0, 0.0)
ob_lamp.lineart.crease_threshold = 0.0
ob_camera.location = (7.481, -6.508, 5.344)
ob_camera.rotation_euler = (1.109, 0.01082, 0.8149)
ob_camera.lock_rotations_4d = False
ob_camera.empty_display_type = 'ARROWS'
ob_camera.color = (0.0, 0.0, 0.0, 0.0)
ob_camera.display_type = 'WIRE'
ob_camera.lineart.crease_threshold = 0.0

# ---- collection membership
col_collection_1.objects.link(ob_cube)
col_collection_1.objects.link(ob_lamp)
col_collection_1.objects.link(ob_camera)

# ---- scene / render settings (as saved in the file)
scene.camera = ob_camera
scene.frame_start = 1; scene.frame_end = 250; scene.frame_set(259)
scene.render.engine = 'BLENDER_EEVEE_NEXT'
scene.render.resolution_percentage = 50
scene.render.dither_intensity = 0.0
scene.cycles.use_denoising = False
scene.cycles.samples = 10
scene.cycles.sampling_pattern = 'TABULATED_SOBOL'
scene.cycles.light_sampling_threshold = 0.0
scene.cycles.use_adaptive_sampling = False
scene.cycles.use_light_tree = False
scene.cycles.blur_glossy = 0.0
scene.cycles.pixel_filter_type = 'GAUSSIAN'
scene.cycles.sample_clamp_indirect = 0.0
scene.view_settings.view_transform = 'Standard'
bpy.context.view_layer.update()
